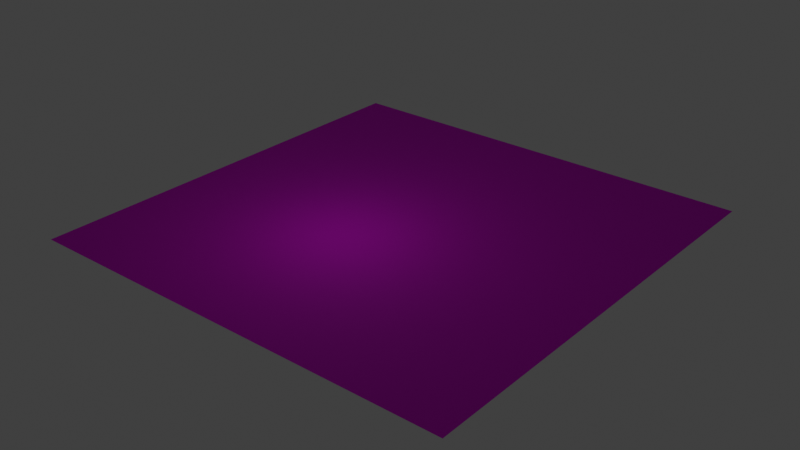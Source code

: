 # Source: demo-scene.blend  (saved by Blender 3.0.42; exported with 4.5.12 LTS)
import bpy
from mathutils import Matrix  # noqa: F401  (used for matrix-valued properties, if any)

bpy.ops.wm.read_factory_settings(use_empty=True)
scene = bpy.context.scene
scene.name = 'Scene'

# ---- collections
col_collection = bpy.data.collections.new('Collection'); scene.collection.children.link(col_collection)

# ---- images (referenced by path relative to the original .blend; pixels are not part of the script)
import os
ASSET_DIR = os.environ.get("B2B_ASSET_DIR", "")  # directory of the original .blend (textures are referenced by path, not embedded)
HERE = os.path.dirname(os.path.abspath(__file__))  # packed textures are extracted next to this script under _unpacked/

def load_image(name, relpath, width, height, colorspace="sRGB"):
    """Load a texture the original file referenced (path relative to the .blend, or extracted next to this script)."""
    p = next((c for c in (os.path.join(HERE, relpath), os.path.join(ASSET_DIR, relpath)) if relpath and os.path.exists(c)), "")
    if p:
        img = bpy.data.images.load(p, check_existing=True)
        img.name = name
    else:  # same state as the original file: an image datablock whose file is absent (Cycles renders it pink)
        img = bpy.data.images.new(name, width, height)
        img.source = "FILE"
        img.filepath = "//" + (relpath or name)
    img.colorspace_settings.name = colorspace
    return img
img_uvgrid = load_image('uvgrid', '', 2048, 2048, 'sRGB')

# ---- materials (node trees are filled in below, after node groups)
mat_material = bpy.data.materials.new('Material')
mat_material.alpha_threshold = 0.0
mat_material.use_transparent_shadow = False
mat_material.line_color = (0.0, 0.0, 0.0, 1.0)

# ---- material node trees
mat_material.use_nodes = True; mat_material.node_tree.nodes.clear()
_N = mat_material.node_tree.nodes; _L = mat_material.node_tree.links
n0 = _N.new('ShaderNodeOutputMaterial'); n0.name = 'Material Output'; n0.location = (300, 300)
n1 = _N.new('ShaderNodeBsdfPrincipled'); n1.name = 'Principled BSDF'; n1.location = (10, 300)
n1.distribution = 'GGX'
n1.subsurface_method = 'RANDOM_WALK_SKIN'
n1.inputs[1].default_value = 0.3136
n1.inputs[2].default_value = 0.9091
n1.inputs[3].default_value = 1.45
n1.inputs[27].default_value = (0.0, 0.0, 0.0, 1.0)
n1.inputs[28].default_value = 1.0
n2 = _N.new('ShaderNodeTexImage'); n2.name = 'Image Texture'; n2.location = (-306, 209)
n2.image = img_uvgrid
_L.new(n1.outputs[0], n0.inputs[0])
_L.new(n2.outputs[0], n1.inputs[0])
n0.is_active_output = True

# ---- world
world_world = bpy.data.worlds.new('World'); scene.world = world_world
world_world.use_nodes = True; world_world.node_tree.nodes.clear()
_N = world_world.node_tree.nodes; _L = world_world.node_tree.links
n0 = _N.new('ShaderNodeOutputWorld'); n0.name = 'World Output'; n0.location = (300, 300)
n1 = _N.new('ShaderNodeBackground'); n1.name = 'Background'; n1.location = (10, 300)
n1.inputs[0].default_value = (0.05088, 0.05088, 0.05088, 1.0)
_L.new(n1.outputs[0], n0.inputs[0])
n0.is_active_output = True
world_world.color = (0.05088, 0.05088, 0.05088)
world_world.use_sun_shadow = False
world_world.sun_shadow_jitter_overblur = 0.0

# ---- lights
light_point = bpy.data.lights.new('Point', 'POINT')
light_point.transmission_factor = 0.0
light_point.shadow_soft_size = 0.25
light_point.shadow_maximum_resolution = 0.006
light_point.use_absolute_resolution = True

# ---- meshes
me_plane = bpy.data.meshes.new('Plane')
me_plane.from_pydata([(-2.982, -2.982, 0.0), (2.982, -2.982, 0.0), (-2.982, 2.982, 0.0), (2.982, 2.982, 0.0)], [], [(0, 1, 3, 2)])
_uv = me_plane.uv_layers.new(name='UVMap')
_uv.uv.foreach_set('vector', [0.4219, 0.4219, 0.5781, 0.4219, 0.5781, 0.5781, 0.4219, 0.5781])
me_plane.materials.append(mat_material)
me_plane.use_remesh_fix_poles = True
me_plane.use_remesh_preserve_attributes = False
me_plane.update()

# ---- objects
ob_plane = bpy.data.objects.new('Plane', me_plane)
ob_point = bpy.data.objects.new('Point', light_point)

# ---- transforms, parenting, visibility, modifiers, constraints
ob_plane.location = (0.0, 0.0, 0.0)
ob_point.location = (-0.3662, -0.661, 1.538)

# ---- collection membership
col_collection.objects.link(ob_plane)
col_collection.objects.link(ob_point)

# ---- scene / render settings (as saved in the file)
scene.frame_start = 1; scene.frame_end = 250; scene.frame_set(1)
scene.render.engine = 'BLENDER_EEVEE_NEXT'
scene.cycles.sampling_pattern = 'TABULATED_SOBOL'
scene.cycles.use_light_tree = False
scene.view_settings.view_transform = 'Standard'
bpy.context.view_layer.update()

# ---- added for rendering (the .blend has no active camera): camera
cam_auto = bpy.data.cameras.new('AutoCamera')
cam_auto.lens = 50.0
cam_auto.sensor_width = 36.0
cam_auto.clip_end = 1000.0
ob_auto_camera = bpy.data.objects.new('AutoCamera', cam_auto)
scene.collection.objects.link(ob_auto_camera)
ob_auto_camera.location = (7.80437, -9.36525, 6.2435)
ob_auto_camera.rotation_euler = (1.09748, -7.21219e-08, 0.694738)
scene.camera = ob_auto_camera
bpy.context.view_layer.update()
